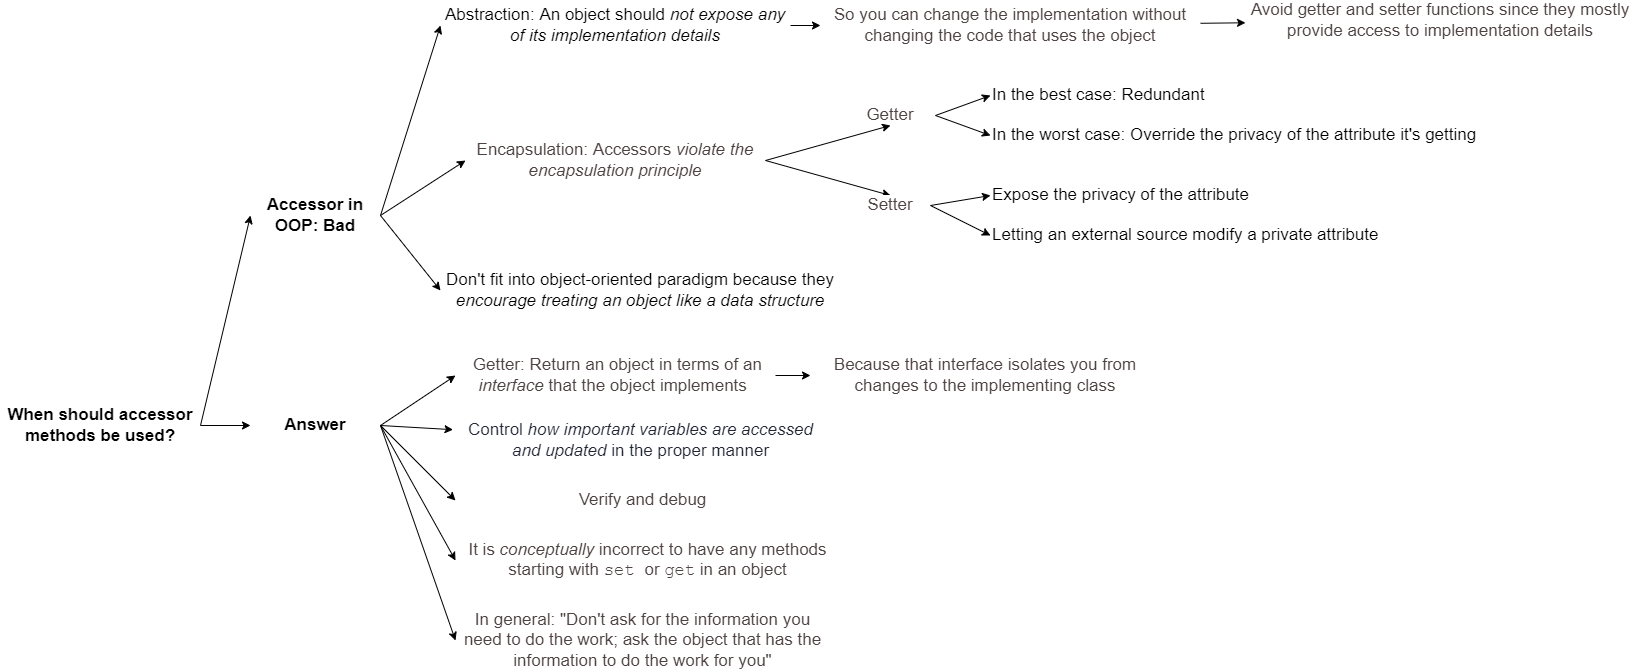

The diagram above was exported from draw.io. Its source (the exported page's mxGraphModel, read from the mxfile embedded in the PNG):
<mxGraphModel dx="942" dy="685" grid="1" gridSize="10" guides="1" tooltips="1" connect="1" arrows="1" fold="1" page="1" pageScale="1" pageWidth="850" pageHeight="1100" math="0" shadow="0">
  <root>
    <mxCell id="0" />
    <mxCell id="1" parent="0" />
    <mxCell id="lYfsmFgDCl3mL957aTpY-58" style="edgeStyle=none;rounded=0;orthogonalLoop=1;jettySize=auto;html=1;exitX=1;exitY=0.5;exitDx=0;exitDy=0;fontSize=17;fontFamily=Helvetica;" parent="1" source="lYfsmFgDCl3mL957aTpY-3" target="lYfsmFgDCl3mL957aTpY-46" edge="1">
      <mxGeometry relative="1" as="geometry" />
    </mxCell>
    <mxCell id="lYfsmFgDCl3mL957aTpY-77" style="edgeStyle=none;rounded=0;orthogonalLoop=1;jettySize=auto;html=1;exitX=1;exitY=0.5;exitDx=0;exitDy=0;entryX=0;entryY=0.5;entryDx=0;entryDy=0;fontSize=17;fontFamily=Helvetica;" parent="1" source="lYfsmFgDCl3mL957aTpY-3" target="lYfsmFgDCl3mL957aTpY-4" edge="1">
      <mxGeometry relative="1" as="geometry" />
    </mxCell>
    <mxCell id="lYfsmFgDCl3mL957aTpY-3" value="&lt;b&gt;When should accessor methods be used?&lt;/b&gt;" style="text;html=1;strokeColor=none;fillColor=none;align=center;verticalAlign=middle;whiteSpace=wrap;rounded=0;fontSize=17;fontFamily=Helvetica;" parent="1" vertex="1">
      <mxGeometry x="30" y="560" width="200" height="80" as="geometry" />
    </mxCell>
    <mxCell id="lYfsmFgDCl3mL957aTpY-63" style="edgeStyle=none;rounded=0;orthogonalLoop=1;jettySize=auto;html=1;exitX=1;exitY=0.5;exitDx=0;exitDy=0;entryX=0;entryY=0.5;entryDx=0;entryDy=0;fontSize=17;fontFamily=Helvetica;" parent="1" source="lYfsmFgDCl3mL957aTpY-4" target="lYfsmFgDCl3mL957aTpY-15" edge="1">
      <mxGeometry relative="1" as="geometry" />
    </mxCell>
    <mxCell id="lYfsmFgDCl3mL957aTpY-64" style="edgeStyle=none;rounded=0;orthogonalLoop=1;jettySize=auto;html=1;exitX=1;exitY=0.5;exitDx=0;exitDy=0;entryX=0;entryY=0.5;entryDx=0;entryDy=0;fontSize=17;fontFamily=Helvetica;" parent="1" source="lYfsmFgDCl3mL957aTpY-4" target="lYfsmFgDCl3mL957aTpY-33" edge="1">
      <mxGeometry relative="1" as="geometry" />
    </mxCell>
    <mxCell id="lYfsmFgDCl3mL957aTpY-65" style="edgeStyle=none;rounded=0;orthogonalLoop=1;jettySize=auto;html=1;exitX=1;exitY=0.5;exitDx=0;exitDy=0;entryX=0;entryY=0.5;entryDx=0;entryDy=0;fontSize=17;fontFamily=Helvetica;" parent="1" source="lYfsmFgDCl3mL957aTpY-4" target="lYfsmFgDCl3mL957aTpY-35" edge="1">
      <mxGeometry relative="1" as="geometry" />
    </mxCell>
    <mxCell id="lYfsmFgDCl3mL957aTpY-4" value="&lt;b&gt;Accessor in OOP: Bad&lt;/b&gt;" style="text;html=1;strokeColor=none;fillColor=none;align=center;verticalAlign=middle;whiteSpace=wrap;rounded=0;fontSize=17;fontFamily=Helvetica;" parent="1" vertex="1">
      <mxGeometry x="280" y="370" width="130" height="40" as="geometry" />
    </mxCell>
    <mxCell id="lYfsmFgDCl3mL957aTpY-66" value="" style="edgeStyle=none;rounded=0;orthogonalLoop=1;jettySize=auto;html=1;fontSize=17;fontFamily=Helvetica;" parent="1" source="lYfsmFgDCl3mL957aTpY-15" target="lYfsmFgDCl3mL957aTpY-22" edge="1">
      <mxGeometry relative="1" as="geometry" />
    </mxCell>
    <mxCell id="lYfsmFgDCl3mL957aTpY-15" value="Abstraction: An object should &lt;i&gt;not expose any of its implementation details&lt;/i&gt;" style="text;html=1;strokeColor=none;fillColor=none;align=center;verticalAlign=middle;whiteSpace=wrap;rounded=0;fontSize=17;fontFamily=Helvetica;" parent="1" vertex="1">
      <mxGeometry x="470" y="180" width="350" height="40" as="geometry" />
    </mxCell>
    <mxCell id="lYfsmFgDCl3mL957aTpY-67" value="" style="edgeStyle=none;rounded=0;orthogonalLoop=1;jettySize=auto;html=1;fontSize=17;fontFamily=Helvetica;" parent="1" source="lYfsmFgDCl3mL957aTpY-22" target="lYfsmFgDCl3mL957aTpY-31" edge="1">
      <mxGeometry relative="1" as="geometry" />
    </mxCell>
    <mxCell id="lYfsmFgDCl3mL957aTpY-22" value="&lt;span style=&quot;color: rgb(78, 66, 66); font-size: 17px; text-align: start; background-color: rgb(255, 255, 255);&quot;&gt;So you can change the implementation without changing the code that uses the object&lt;/span&gt;" style="text;html=1;strokeColor=none;fillColor=none;align=center;verticalAlign=middle;whiteSpace=wrap;rounded=0;fontSize=17;fontFamily=Helvetica;" parent="1" vertex="1">
      <mxGeometry x="850" y="190" width="380" height="20" as="geometry" />
    </mxCell>
    <mxCell id="lYfsmFgDCl3mL957aTpY-31" value="&lt;span style=&quot;color: rgb(78, 66, 66); font-size: 17px; text-align: start; background-color: rgb(255, 255, 255);&quot;&gt;Avoid getter and setter functions since they mostly provide access to implementation details&lt;/span&gt;" style="text;html=1;strokeColor=none;fillColor=none;align=center;verticalAlign=middle;whiteSpace=wrap;rounded=0;fontSize=17;fontFamily=Helvetica;" parent="1" vertex="1">
      <mxGeometry x="1275" y="180" width="390" height="30" as="geometry" />
    </mxCell>
    <mxCell id="lYfsmFgDCl3mL957aTpY-70" style="edgeStyle=none;rounded=0;orthogonalLoop=1;jettySize=auto;html=1;exitX=1;exitY=0.5;exitDx=0;exitDy=0;entryX=0.5;entryY=1;entryDx=0;entryDy=0;fontSize=17;fontFamily=Helvetica;" parent="1" source="lYfsmFgDCl3mL957aTpY-33" target="lYfsmFgDCl3mL957aTpY-36" edge="1">
      <mxGeometry relative="1" as="geometry" />
    </mxCell>
    <mxCell id="lYfsmFgDCl3mL957aTpY-71" style="edgeStyle=none;rounded=0;orthogonalLoop=1;jettySize=auto;html=1;exitX=1;exitY=0.5;exitDx=0;exitDy=0;entryX=0.5;entryY=0;entryDx=0;entryDy=0;fontSize=17;fontFamily=Helvetica;" parent="1" source="lYfsmFgDCl3mL957aTpY-33" target="lYfsmFgDCl3mL957aTpY-40" edge="1">
      <mxGeometry relative="1" as="geometry" />
    </mxCell>
    <mxCell id="lYfsmFgDCl3mL957aTpY-33" value="&lt;div style=&quot;font-size: 17px;&quot;&gt;&lt;span style=&quot;background-color: initial; font-size: 17px;&quot;&gt;&lt;font color=&quot;#4e4242&quot; style=&quot;font-size: 17px;&quot;&gt;Encapsulation: Accessors &lt;i&gt;violate the encapsulation principle&lt;/i&gt;&lt;/font&gt;&lt;/span&gt;&lt;/div&gt;" style="text;html=1;strokeColor=none;fillColor=none;align=center;verticalAlign=middle;whiteSpace=wrap;rounded=0;fontSize=17;fontFamily=Helvetica;" parent="1" vertex="1">
      <mxGeometry x="495" y="320" width="300" height="30" as="geometry" />
    </mxCell>
    <mxCell id="lYfsmFgDCl3mL957aTpY-35" value="&lt;div style=&quot;font-size: 17px;&quot;&gt;&lt;div style=&quot;font-size: 17px;&quot;&gt;Don't fit into object-oriented paradigm because they &lt;i&gt;encourage&lt;/i&gt; &lt;i&gt;treating an object like a data structure&lt;/i&gt;&lt;/div&gt;&lt;/div&gt;" style="text;html=1;strokeColor=none;fillColor=none;align=center;verticalAlign=middle;whiteSpace=wrap;rounded=0;fontSize=17;fontFamily=Helvetica;" parent="1" vertex="1">
      <mxGeometry x="470" y="440" width="400" height="50" as="geometry" />
    </mxCell>
    <mxCell id="lYfsmFgDCl3mL957aTpY-72" style="edgeStyle=none;rounded=0;orthogonalLoop=1;jettySize=auto;html=1;exitX=1;exitY=0.5;exitDx=0;exitDy=0;entryX=0;entryY=0.5;entryDx=0;entryDy=0;fontSize=17;fontFamily=Helvetica;" parent="1" source="lYfsmFgDCl3mL957aTpY-36" target="lYfsmFgDCl3mL957aTpY-37" edge="1">
      <mxGeometry relative="1" as="geometry" />
    </mxCell>
    <mxCell id="lYfsmFgDCl3mL957aTpY-73" style="edgeStyle=none;rounded=0;orthogonalLoop=1;jettySize=auto;html=1;exitX=1;exitY=0.5;exitDx=0;exitDy=0;entryX=0;entryY=0.5;entryDx=0;entryDy=0;fontSize=17;fontFamily=Helvetica;" parent="1" source="lYfsmFgDCl3mL957aTpY-36" target="lYfsmFgDCl3mL957aTpY-38" edge="1">
      <mxGeometry relative="1" as="geometry" />
    </mxCell>
    <mxCell id="lYfsmFgDCl3mL957aTpY-36" value="&lt;div style=&quot;text-align: start; font-size: 17px;&quot;&gt;&lt;font color=&quot;#4e4242&quot; style=&quot;font-size: 17px;&quot;&gt;&lt;span style=&quot;font-size: 17px; background-color: rgb(255, 255, 255);&quot;&gt;Getter&lt;/span&gt;&lt;/font&gt;&lt;/div&gt;" style="text;html=1;strokeColor=none;fillColor=none;align=center;verticalAlign=middle;whiteSpace=wrap;rounded=0;fontSize=17;fontFamily=Helvetica;" parent="1" vertex="1">
      <mxGeometry x="875" y="280" width="90" height="20" as="geometry" />
    </mxCell>
    <mxCell id="lYfsmFgDCl3mL957aTpY-37" value="In the best case: Redundant" style="text;html=1;strokeColor=none;fillColor=none;align=left;verticalAlign=middle;whiteSpace=wrap;rounded=0;fontSize=17;fontFamily=Helvetica;" parent="1" vertex="1">
      <mxGeometry x="1020" y="260" width="470" height="20" as="geometry" />
    </mxCell>
    <mxCell id="lYfsmFgDCl3mL957aTpY-38" value="In the worst case: Override the privacy of the attribute it's getting" style="text;html=1;strokeColor=none;fillColor=none;align=left;verticalAlign=middle;whiteSpace=wrap;rounded=0;fontSize=17;fontFamily=Helvetica;" parent="1" vertex="1">
      <mxGeometry x="1020" y="300" width="490" height="20" as="geometry" />
    </mxCell>
    <mxCell id="lYfsmFgDCl3mL957aTpY-75" style="edgeStyle=none;rounded=0;orthogonalLoop=1;jettySize=auto;html=1;exitX=1;exitY=0.5;exitDx=0;exitDy=0;entryX=0;entryY=0.5;entryDx=0;entryDy=0;fontSize=17;fontFamily=Helvetica;" parent="1" source="lYfsmFgDCl3mL957aTpY-40" target="lYfsmFgDCl3mL957aTpY-41" edge="1">
      <mxGeometry relative="1" as="geometry" />
    </mxCell>
    <mxCell id="lYfsmFgDCl3mL957aTpY-76" style="edgeStyle=none;rounded=0;orthogonalLoop=1;jettySize=auto;html=1;exitX=1;exitY=0.5;exitDx=0;exitDy=0;entryX=0;entryY=0.5;entryDx=0;entryDy=0;fontSize=17;fontFamily=Helvetica;" parent="1" source="lYfsmFgDCl3mL957aTpY-40" target="lYfsmFgDCl3mL957aTpY-43" edge="1">
      <mxGeometry relative="1" as="geometry" />
    </mxCell>
    <mxCell id="lYfsmFgDCl3mL957aTpY-40" value="&lt;div style=&quot;text-align: start; font-size: 17px;&quot;&gt;&lt;font color=&quot;#4e4242&quot; style=&quot;font-size: 17px;&quot;&gt;&lt;span style=&quot;font-size: 17px; background-color: rgb(255, 255, 255);&quot;&gt;Setter&lt;/span&gt;&lt;/font&gt;&lt;/div&gt;" style="text;html=1;strokeColor=none;fillColor=none;align=center;verticalAlign=middle;whiteSpace=wrap;rounded=0;fontSize=17;fontFamily=Helvetica;" parent="1" vertex="1">
      <mxGeometry x="880" y="370" width="80" height="20" as="geometry" />
    </mxCell>
    <mxCell id="lYfsmFgDCl3mL957aTpY-41" value="Expose the privacy of the attribute" style="text;html=1;strokeColor=none;fillColor=none;align=left;verticalAlign=middle;whiteSpace=wrap;rounded=0;fontSize=17;fontFamily=Helvetica;" parent="1" vertex="1">
      <mxGeometry x="1020" y="360" width="470" height="20" as="geometry" />
    </mxCell>
    <mxCell id="lYfsmFgDCl3mL957aTpY-43" value="Letting an external source modify a private attribute" style="text;html=1;strokeColor=none;fillColor=none;align=left;verticalAlign=middle;whiteSpace=wrap;rounded=0;fontSize=17;fontFamily=Helvetica;" parent="1" vertex="1">
      <mxGeometry x="1020" y="400" width="470" height="20" as="geometry" />
    </mxCell>
    <mxCell id="lYfsmFgDCl3mL957aTpY-79" style="edgeStyle=none;rounded=0;orthogonalLoop=1;jettySize=auto;html=1;exitX=1;exitY=0.5;exitDx=0;exitDy=0;entryX=0;entryY=0.5;entryDx=0;entryDy=0;fontSize=17;fontFamily=Helvetica;" parent="1" source="lYfsmFgDCl3mL957aTpY-46" target="lYfsmFgDCl3mL957aTpY-78" edge="1">
      <mxGeometry relative="1" as="geometry" />
    </mxCell>
    <mxCell id="lYfsmFgDCl3mL957aTpY-86" style="edgeStyle=none;rounded=0;orthogonalLoop=1;jettySize=auto;html=1;exitX=1;exitY=0.5;exitDx=0;exitDy=0;entryX=0;entryY=0.5;entryDx=0;entryDy=0;fontSize=17;fontFamily=Helvetica;" parent="1" source="lYfsmFgDCl3mL957aTpY-46" target="lYfsmFgDCl3mL957aTpY-85" edge="1">
      <mxGeometry relative="1" as="geometry" />
    </mxCell>
    <mxCell id="lYfsmFgDCl3mL957aTpY-88" style="edgeStyle=none;rounded=0;orthogonalLoop=1;jettySize=auto;html=1;exitX=1;exitY=0.5;exitDx=0;exitDy=0;fontFamily=Helvetica;fontSize=17;entryX=0;entryY=0.5;entryDx=0;entryDy=0;" parent="1" source="lYfsmFgDCl3mL957aTpY-46" target="lYfsmFgDCl3mL957aTpY-87" edge="1">
      <mxGeometry relative="1" as="geometry">
        <mxPoint x="400.0000000000002" y="730.0000000000002" as="targetPoint" />
      </mxGeometry>
    </mxCell>
    <mxCell id="lYfsmFgDCl3mL957aTpY-92" value="" style="edgeStyle=none;rounded=0;orthogonalLoop=1;jettySize=auto;html=1;fontFamily=Helvetica;fontSize=17;" parent="1" target="lYfsmFgDCl3mL957aTpY-91" edge="1">
      <mxGeometry relative="1" as="geometry">
        <mxPoint x="410" y="600" as="sourcePoint" />
      </mxGeometry>
    </mxCell>
    <mxCell id="lYfsmFgDCl3mL957aTpY-95" style="edgeStyle=none;rounded=0;orthogonalLoop=1;jettySize=auto;html=1;exitX=1;exitY=0.5;exitDx=0;exitDy=0;entryX=0;entryY=0.5;entryDx=0;entryDy=0;fontFamily=Helvetica;fontSize=17;" parent="1" source="lYfsmFgDCl3mL957aTpY-46" target="lYfsmFgDCl3mL957aTpY-94" edge="1">
      <mxGeometry relative="1" as="geometry" />
    </mxCell>
    <mxCell id="lYfsmFgDCl3mL957aTpY-46" value="&lt;b&gt;Answer&lt;/b&gt;" style="text;html=1;strokeColor=none;fillColor=none;align=center;verticalAlign=middle;whiteSpace=wrap;rounded=0;fontSize=17;fontFamily=Helvetica;" parent="1" vertex="1">
      <mxGeometry x="280" y="580" width="130" height="40" as="geometry" />
    </mxCell>
    <mxCell id="lYfsmFgDCl3mL957aTpY-82" value="" style="edgeStyle=none;rounded=0;orthogonalLoop=1;jettySize=auto;html=1;fontSize=17;fontFamily=Helvetica;" parent="1" source="lYfsmFgDCl3mL957aTpY-78" target="lYfsmFgDCl3mL957aTpY-81" edge="1">
      <mxGeometry relative="1" as="geometry" />
    </mxCell>
    <mxCell id="lYfsmFgDCl3mL957aTpY-78" value="&lt;div style=&quot;font-size: 17px;&quot;&gt;&lt;font color=&quot;#4e4242&quot; style=&quot;font-size: 17px;&quot;&gt;&lt;span style=&quot;font-size: 17px;&quot;&gt;&amp;nbsp;Getter: Return an object in terms of an &lt;i&gt;interface &lt;/i&gt;that the object implements&amp;nbsp;&lt;/span&gt;&lt;/font&gt;&lt;br style=&quot;font-size: 17px;&quot;&gt;&lt;/div&gt;" style="text;html=1;strokeColor=none;fillColor=none;align=center;verticalAlign=middle;whiteSpace=wrap;rounded=0;fontSize=17;fontFamily=Helvetica;" parent="1" vertex="1">
      <mxGeometry x="485" y="535" width="320" height="30" as="geometry" />
    </mxCell>
    <mxCell id="lYfsmFgDCl3mL957aTpY-81" value="&lt;div style=&quot;font-size: 17px;&quot;&gt;&lt;font color=&quot;#4e4242&quot; style=&quot;font-size: 17px;&quot;&gt;&lt;span style=&quot;font-size: 17px;&quot;&gt;Because that interface isolates you from changes to the implementing class&lt;/span&gt;&lt;/font&gt;&lt;/div&gt;" style="text;html=1;strokeColor=none;fillColor=none;align=center;verticalAlign=middle;whiteSpace=wrap;rounded=0;fontSize=17;fontFamily=Helvetica;" parent="1" vertex="1">
      <mxGeometry x="840" y="520" width="350" height="60" as="geometry" />
    </mxCell>
    <mxCell id="lYfsmFgDCl3mL957aTpY-85" value="&lt;div style=&quot;font-size: 17px;&quot;&gt;&lt;span style=&quot;background-color: initial; font-size: 17px;&quot;&gt;&lt;font color=&quot;#4e4242&quot; style=&quot;font-size: 17px;&quot;&gt;Verify and debug&lt;/font&gt;&lt;/span&gt;&lt;/div&gt;" style="text;html=1;strokeColor=none;fillColor=none;align=center;verticalAlign=middle;whiteSpace=wrap;rounded=0;fontSize=17;fontFamily=Helvetica;" parent="1" vertex="1">
      <mxGeometry x="485" y="660" width="375" height="30" as="geometry" />
    </mxCell>
    <mxCell id="lYfsmFgDCl3mL957aTpY-87" value="&lt;div style=&quot;&quot;&gt;&lt;font color=&quot;#4e4242&quot;&gt;It is &lt;i&gt;conceptually &lt;/i&gt;incorrect to have any methods starting with &lt;font face=&quot;Courier New&quot;&gt;set &lt;/font&gt;or &lt;font face=&quot;Courier New&quot;&gt;get&lt;/font&gt; in an object&lt;/font&gt;&lt;br&gt;&lt;/div&gt;" style="text;html=1;strokeColor=none;fillColor=none;align=center;verticalAlign=middle;whiteSpace=wrap;rounded=0;fontSize=17;fontFamily=Helvetica;" parent="1" vertex="1">
      <mxGeometry x="485" y="720" width="385" height="30" as="geometry" />
    </mxCell>
    <mxCell id="lYfsmFgDCl3mL957aTpY-91" value="&lt;div style=&quot;font-size: 17px;&quot;&gt;&lt;font color=&quot;#222635&quot; style=&quot;font-size: 17px;&quot;&gt;&lt;span style=&quot;font-size: 17px; background-color: rgb(255, 255, 255);&quot;&gt;Control &lt;i&gt;how important variables are accessed and updated&lt;/i&gt; in the proper manner&lt;/span&gt;&lt;/font&gt;&lt;br style=&quot;font-size: 17px;&quot;&gt;&lt;/div&gt;" style="text;html=1;strokeColor=none;fillColor=none;align=center;verticalAlign=middle;whiteSpace=wrap;rounded=0;fontSize=17;fontFamily=Helvetica;" parent="1" vertex="1">
      <mxGeometry x="482.5" y="600" width="375" height="30" as="geometry" />
    </mxCell>
    <mxCell id="lYfsmFgDCl3mL957aTpY-94" value="&lt;div style=&quot;font-size: 17px;&quot;&gt;&lt;span style=&quot;background-color: initial; font-size: 17px;&quot;&gt;&lt;font color=&quot;#4e4242&quot; style=&quot;font-size: 17px;&quot;&gt;In general: &quot;Don't ask for the information you need to do the work; ask the object that has the information to do the work for you&quot;&lt;/font&gt;&lt;/span&gt;&lt;/div&gt;" style="text;html=1;strokeColor=none;fillColor=none;align=center;verticalAlign=middle;whiteSpace=wrap;rounded=0;fontSize=17;fontFamily=Helvetica;" parent="1" vertex="1">
      <mxGeometry x="485" y="800" width="375" height="30" as="geometry" />
    </mxCell>
  </root>
</mxGraphModel>